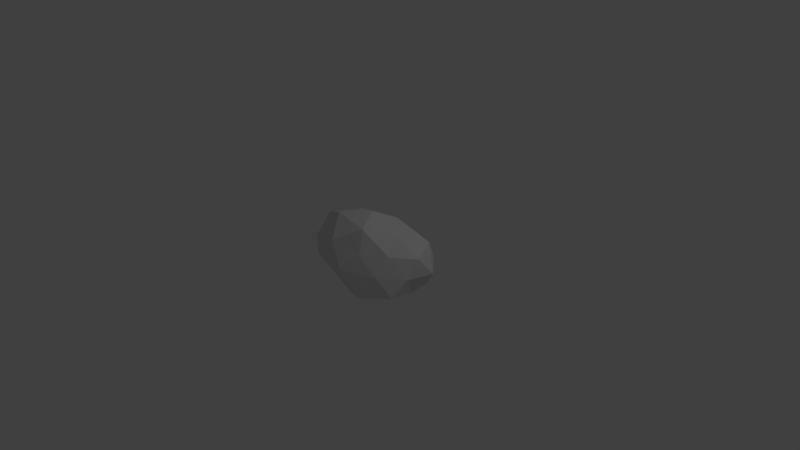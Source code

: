 # Source: Asteroid.blend  (saved by Blender 2.74.0; exported with 4.5.12 LTS)
import bpy
from mathutils import Matrix  # noqa: F401  (used for matrix-valued properties, if any)

bpy.ops.wm.read_factory_settings(use_empty=True)
scene = bpy.context.scene
scene.name = 'Scene'

# ---- collections
col_collection_1 = bpy.data.collections.new('Collection 1'); scene.collection.children.link(col_collection_1)

# ---- world
world_world = bpy.data.worlds.new('World'); scene.world = world_world
world_world.color = (0.05088, 0.05088, 0.05088)
world_world.use_sun_shadow = False
world_world.sun_shadow_jitter_overblur = 0.0
world_world.cycles.sampling_method = 'MANUAL'
world_world.cycles.sample_map_resolution = 256

# ---- cameras
cam_camera = bpy.data.cameras.new('Camera')
cam_camera.clip_end = 100.0
cam_camera.lens = 35.0
cam_camera.sensor_width = 32.0
cam_camera.sensor_height = 18.0
cam_camera.ortho_scale = 7.314
cam_camera.dof.focus_distance = 0.0
cam_camera.dof.aperture_fstop = 128.0

# ---- lights
light_lamp = bpy.data.lights.new('Lamp', 'POINT')
light_lamp.transmission_factor = 0.0
light_lamp.cutoff_distance = 30.0
light_lamp.energy = 100.0
light_lamp.shadow_buffer_clip_start = 1.001
light_lamp.shadow_soft_size = 0.1
light_lamp.shadow_maximum_resolution = 0.006
light_lamp.use_absolute_resolution = True
light_lamp.cycles.use_multiple_importance_sampling = False

# ---- meshes
me_icosphere = bpy.data.meshes.new('Icosphere')
me_icosphere.from_pydata([(0.003638, -0.001341, -0.5486), (0.6682, -0.3024, -0.2565), (-0.2288, -0.4348, -0.2297), (-0.8946, -0.007473, -0.2809), (-0.2497, 0.4747, -0.2565), (0.6801, 0.2946, -0.2632), (0.2286, -0.4348, 0.2255), (-0.5989, -0.2694, 0.2255), (-0.5989, 0.2657, 0.2255), (0.2247, 0.4253, 0.2236), (0.8397, -0.007524, 0.2508), (0.00805, -0.007473, 0.6174), (-0.1478, -0.2949, -0.4951), (0.3519, -0.1591, -0.4351), (0.2733, -0.5097, -0.3296), (0.7038, -0.001847, -0.2697), (0.3519, 0.1554, -0.4351), (-0.4351, -0.001847, -0.4351), (-0.6115, -0.2762, -0.2879), (-0.1559, 0.3029, -0.5313), (-0.5696, 0.2526, -0.2697), (0.2733, 0.4947, -0.3296), (0.7869, -0.1591, -0.002125), (0.8892, 0.1843, -0.003287), (0.004013, -0.5701, -0.00403), (0.4778, -0.4045, 0.0), (-0.9354, -0.1957, -0.006584), (-0.5452, -0.4724, -0.006227), (-0.5452, 0.4574, -0.006227), (-0.869, 0.1689, -0.00403), (0.6013, 0.4947, -0.003287), (0.003984, 0.5672, -0.006227), (0.5594, -0.25, 0.2629), (-0.2416, -0.4724, 0.2959), (-0.8504, -0.007473, 0.3231), (-0.2416, 0.4574, 0.2959), (0.7026, 0.3029, 0.3231), (0.172, -0.3178, 0.5247), (0.4274, 0.0, 0.4253), (-0.4212, -0.1993, 0.5247), (-0.3765, 0.1685, 0.4688), (0.1558, 0.2798, 0.4826)], [], [(0, 13, 12), (1, 13, 15), (0, 12, 17), (0, 17, 19), (0, 19, 16), (1, 15, 22), (2, 14, 24), (3, 18, 26), (4, 20, 28), (5, 21, 30), (1, 22, 25), (2, 24, 27), (3, 26, 29), (4, 28, 31), (5, 30, 23), (6, 32, 37), (7, 33, 39), (8, 34, 40), (9, 35, 41), (10, 36, 38), (38, 41, 11), (38, 36, 41), (36, 9, 41), (41, 40, 11), (41, 35, 40), (35, 8, 40), (40, 39, 11), (40, 34, 39), (34, 7, 39), (39, 37, 11), (39, 33, 37), (33, 6, 37), (37, 38, 11), (37, 32, 38), (32, 10, 38), (23, 36, 10), (23, 30, 36), (30, 9, 36), (31, 35, 9), (31, 28, 35), (28, 8, 35), (29, 34, 8), (29, 26, 34), (26, 7, 34), (27, 33, 7), (27, 24, 33), (24, 6, 33), (25, 32, 6), (25, 22, 32), (22, 10, 32), (30, 31, 9), (30, 21, 31), (21, 4, 31), (28, 29, 8), (28, 20, 29), (20, 3, 29), (26, 27, 7), (26, 18, 27), (18, 2, 27), (24, 25, 6), (24, 14, 25), (14, 1, 25), (22, 23, 10), (22, 15, 23), (15, 5, 23), (16, 21, 5), (16, 19, 21), (19, 4, 21), (19, 20, 4), (19, 17, 20), (17, 3, 20), (17, 18, 3), (17, 12, 18), (12, 2, 18), (15, 16, 5), (15, 13, 16), (13, 0, 16), (12, 14, 2), (12, 13, 14), (13, 1, 14)])
me_icosphere.use_remesh_preserve_volume = False
me_icosphere.use_remesh_preserve_attributes = False
me_icosphere.use_mirror_vertex_groups = False
me_icosphere.update()

# ---- objects
ob_asteroid = bpy.data.objects.new('Asteroid', me_icosphere)
ob_lamp = bpy.data.objects.new('Lamp', light_lamp)
ob_camera = bpy.data.objects.new('Camera', cam_camera)

# ---- transforms, parenting, visibility, modifiers, constraints
ob_asteroid.location = (0.0, 0.0, 0.0)
ob_asteroid.lineart.crease_threshold = 0.0
ob_lamp.location = (4.076, 1.005, 5.904)
ob_lamp.rotation_euler = (0.6503, 0.05522, 1.866)
ob_lamp.lock_rotations_4d = False
ob_lamp.empty_display_type = 'ARROWS'
ob_lamp.color = (0.0, 0.0, 0.0, 0.0)
ob_lamp.lineart.crease_threshold = 0.0
ob_camera.location = (7.481, -6.508, 5.344)
ob_camera.rotation_euler = (1.109, 0.01082, 0.8149)
ob_camera.lock_rotations_4d = False
ob_camera.empty_display_type = 'ARROWS'
ob_camera.color = (0.0, 0.0, 0.0, 0.0)
ob_camera.display_type = 'WIRE'
ob_camera.lineart.crease_threshold = 0.0

# ---- collection membership
col_collection_1.objects.link(ob_asteroid)
col_collection_1.objects.link(ob_lamp)
col_collection_1.objects.link(ob_camera)

# ---- scene / render settings (as saved in the file)
scene.camera = ob_camera
scene.frame_start = 1; scene.frame_end = 250; scene.frame_set(1)
scene.render.engine = 'BLENDER_EEVEE_NEXT'
scene.render.resolution_percentage = 50
scene.render.dither_intensity = 0.0
scene.cycles.use_denoising = False
scene.cycles.samples = 10
scene.cycles.sampling_pattern = 'TABULATED_SOBOL'
scene.cycles.light_sampling_threshold = 0.0
scene.cycles.use_adaptive_sampling = False
scene.cycles.use_light_tree = False
scene.cycles.blur_glossy = 0.0
scene.cycles.pixel_filter_type = 'GAUSSIAN'
scene.cycles.sample_clamp_indirect = 0.0
scene.view_settings.view_transform = 'Standard'
bpy.context.view_layer.update()
